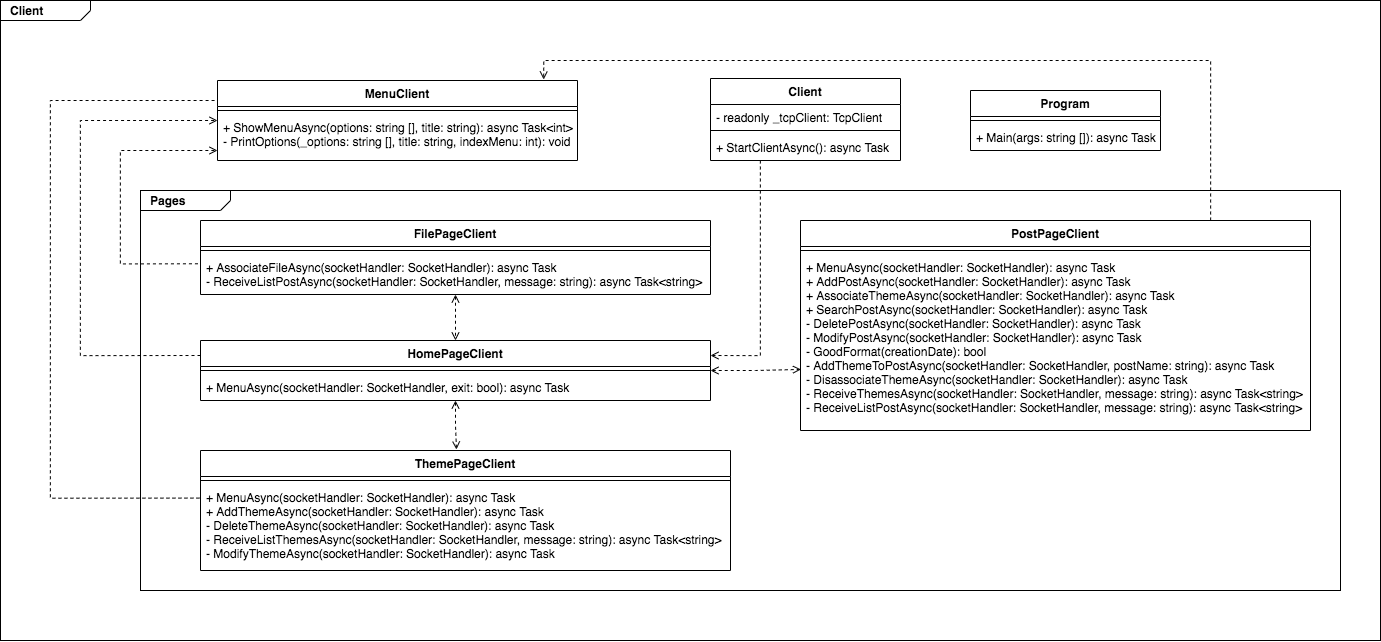

The diagram above was exported from draw.io. Its source (the exported page's mxGraphModel, read from the mxfile embedded in the PNG):
<mxGraphModel dx="3389" dy="1320" grid="1" gridSize="10" guides="1" tooltips="1" connect="1" arrows="1" fold="1" page="1" pageScale="1" pageWidth="827" pageHeight="1169" math="0" shadow="0">
  <root>
    <mxCell id="0" />
    <mxCell id="1" parent="0" />
    <mxCell id="shGeyvOLGRI1pWNVLQPN-38" value="&lt;p style=&quot;margin: 0px ; margin-top: 4px ; margin-left: 10px ; text-align: left&quot;&gt;&lt;b&gt;Client&lt;/b&gt;&lt;/p&gt;" style="html=1;strokeWidth=1;shape=mxgraph.sysml.package;html=1;overflow=fill;whiteSpace=wrap;" vertex="1" parent="1">
      <mxGeometry x="250" y="130" width="1380" height="640" as="geometry" />
    </mxCell>
    <mxCell id="shGeyvOLGRI1pWNVLQPN-1" value="Client" style="swimlane;fontStyle=1;align=center;verticalAlign=top;childLayout=stackLayout;horizontal=1;startSize=26;horizontalStack=0;resizeParent=1;resizeParentMax=0;resizeLast=0;collapsible=1;marginBottom=0;" vertex="1" parent="1">
      <mxGeometry x="960" y="208" width="190" height="82" as="geometry" />
    </mxCell>
    <mxCell id="shGeyvOLGRI1pWNVLQPN-2" value="- readonly _tcpClient: TcpClient" style="text;strokeColor=none;fillColor=none;align=left;verticalAlign=top;spacingLeft=4;spacingRight=4;overflow=hidden;rotatable=0;points=[[0,0.5],[1,0.5]];portConstraint=eastwest;" vertex="1" parent="shGeyvOLGRI1pWNVLQPN-1">
      <mxGeometry y="26" width="190" height="22" as="geometry" />
    </mxCell>
    <mxCell id="shGeyvOLGRI1pWNVLQPN-3" value="" style="line;strokeWidth=1;fillColor=none;align=left;verticalAlign=middle;spacingTop=-1;spacingLeft=3;spacingRight=3;rotatable=0;labelPosition=right;points=[];portConstraint=eastwest;" vertex="1" parent="shGeyvOLGRI1pWNVLQPN-1">
      <mxGeometry y="48" width="190" height="8" as="geometry" />
    </mxCell>
    <mxCell id="shGeyvOLGRI1pWNVLQPN-4" value="+ StartClientAsync(): async Task" style="text;strokeColor=none;fillColor=none;align=left;verticalAlign=top;spacingLeft=4;spacingRight=4;overflow=hidden;rotatable=0;points=[[0,0.5],[1,0.5]];portConstraint=eastwest;" vertex="1" parent="shGeyvOLGRI1pWNVLQPN-1">
      <mxGeometry y="56" width="190" height="26" as="geometry" />
    </mxCell>
    <mxCell id="shGeyvOLGRI1pWNVLQPN-5" value="MenuClient" style="swimlane;fontStyle=1;align=center;verticalAlign=top;childLayout=stackLayout;horizontal=1;startSize=26;horizontalStack=0;resizeParent=1;resizeParentMax=0;resizeLast=0;collapsible=1;marginBottom=0;" vertex="1" parent="1">
      <mxGeometry x="467" y="210" width="360" height="80" as="geometry" />
    </mxCell>
    <mxCell id="shGeyvOLGRI1pWNVLQPN-7" value="" style="line;strokeWidth=1;fillColor=none;align=left;verticalAlign=middle;spacingTop=-1;spacingLeft=3;spacingRight=3;rotatable=0;labelPosition=right;points=[];portConstraint=eastwest;" vertex="1" parent="shGeyvOLGRI1pWNVLQPN-5">
      <mxGeometry y="26" width="360" height="8" as="geometry" />
    </mxCell>
    <mxCell id="shGeyvOLGRI1pWNVLQPN-8" value="+ ShowMenuAsync(options: string [], title: string): async Task&lt;int&gt;&#10;- PrintOptions(_options: string [], title: string, indexMenu: int): void" style="text;strokeColor=none;fillColor=none;align=left;verticalAlign=top;spacingLeft=4;spacingRight=4;overflow=hidden;rotatable=0;points=[[0,0.5],[1,0.5]];portConstraint=eastwest;" vertex="1" parent="shGeyvOLGRI1pWNVLQPN-5">
      <mxGeometry y="34" width="360" height="46" as="geometry" />
    </mxCell>
    <mxCell id="shGeyvOLGRI1pWNVLQPN-9" value="Program" style="swimlane;fontStyle=1;align=center;verticalAlign=top;childLayout=stackLayout;horizontal=1;startSize=26;horizontalStack=0;resizeParent=1;resizeParentMax=0;resizeLast=0;collapsible=1;marginBottom=0;" vertex="1" parent="1">
      <mxGeometry x="1220" y="220" width="190" height="60" as="geometry" />
    </mxCell>
    <mxCell id="shGeyvOLGRI1pWNVLQPN-11" value="" style="line;strokeWidth=1;fillColor=none;align=left;verticalAlign=middle;spacingTop=-1;spacingLeft=3;spacingRight=3;rotatable=0;labelPosition=right;points=[];portConstraint=eastwest;" vertex="1" parent="shGeyvOLGRI1pWNVLQPN-9">
      <mxGeometry y="26" width="190" height="8" as="geometry" />
    </mxCell>
    <mxCell id="shGeyvOLGRI1pWNVLQPN-12" value="+ Main(args: string []): async Task" style="text;strokeColor=none;fillColor=none;align=left;verticalAlign=top;spacingLeft=4;spacingRight=4;overflow=hidden;rotatable=0;points=[[0,0.5],[1,0.5]];portConstraint=eastwest;" vertex="1" parent="shGeyvOLGRI1pWNVLQPN-9">
      <mxGeometry y="34" width="190" height="26" as="geometry" />
    </mxCell>
    <mxCell id="shGeyvOLGRI1pWNVLQPN-14" value="&lt;p style=&quot;margin: 0px ; margin-top: 4px ; margin-left: 10px ; text-align: left&quot;&gt;&lt;b&gt;Pages&lt;/b&gt;&lt;/p&gt;" style="html=1;strokeWidth=1;shape=mxgraph.sysml.package;html=1;overflow=fill;whiteSpace=wrap;" vertex="1" parent="1">
      <mxGeometry x="390" y="320" width="1200" height="400" as="geometry" />
    </mxCell>
    <mxCell id="shGeyvOLGRI1pWNVLQPN-29" style="edgeStyle=orthogonalEdgeStyle;rounded=0;orthogonalLoop=1;jettySize=auto;html=1;exitX=-0.005;exitY=0.232;exitDx=0;exitDy=0;exitPerimeter=0;dashed=1;endArrow=open;endFill=0;" edge="1" parent="1" source="shGeyvOLGRI1pWNVLQPN-18">
      <mxGeometry relative="1" as="geometry">
        <mxPoint x="467" y="280" as="targetPoint" />
        <Array as="points">
          <mxPoint x="370" y="393" />
          <mxPoint x="370" y="280" />
          <mxPoint x="467" y="280" />
        </Array>
      </mxGeometry>
    </mxCell>
    <mxCell id="shGeyvOLGRI1pWNVLQPN-30" value="" style="edgeStyle=orthogonalEdgeStyle;rounded=0;orthogonalLoop=1;jettySize=auto;html=1;dashed=1;endArrow=open;endFill=0;entryX=0.5;entryY=0;entryDx=0;entryDy=0;startArrow=open;startFill=0;" edge="1" parent="1" source="shGeyvOLGRI1pWNVLQPN-15" target="shGeyvOLGRI1pWNVLQPN-19">
      <mxGeometry relative="1" as="geometry" />
    </mxCell>
    <mxCell id="shGeyvOLGRI1pWNVLQPN-15" value="FilePageClient" style="swimlane;fontStyle=1;align=center;verticalAlign=top;childLayout=stackLayout;horizontal=1;startSize=26;horizontalStack=0;resizeParent=1;resizeParentMax=0;resizeLast=0;collapsible=1;marginBottom=0;" vertex="1" parent="1">
      <mxGeometry x="450" y="350" width="510" height="74" as="geometry" />
    </mxCell>
    <mxCell id="shGeyvOLGRI1pWNVLQPN-17" value="" style="line;strokeWidth=1;fillColor=none;align=left;verticalAlign=middle;spacingTop=-1;spacingLeft=3;spacingRight=3;rotatable=0;labelPosition=right;points=[];portConstraint=eastwest;" vertex="1" parent="shGeyvOLGRI1pWNVLQPN-15">
      <mxGeometry y="26" width="510" height="8" as="geometry" />
    </mxCell>
    <mxCell id="shGeyvOLGRI1pWNVLQPN-18" value="+ AssociateFileAsync(socketHandler: SocketHandler): async Task&#10;- ReceiveListPostAsync(socketHandler: SocketHandler, message: string): async Task&lt;string&gt;" style="text;strokeColor=none;fillColor=none;align=left;verticalAlign=top;spacingLeft=4;spacingRight=4;overflow=hidden;rotatable=0;points=[[0,0.5],[1,0.5]];portConstraint=eastwest;" vertex="1" parent="shGeyvOLGRI1pWNVLQPN-15">
      <mxGeometry y="34" width="510" height="40" as="geometry" />
    </mxCell>
    <mxCell id="shGeyvOLGRI1pWNVLQPN-31" style="edgeStyle=orthogonalEdgeStyle;rounded=0;orthogonalLoop=1;jettySize=auto;html=1;dashed=1;endArrow=open;endFill=0;exitX=0;exitY=0.25;exitDx=0;exitDy=0;" edge="1" parent="1" source="shGeyvOLGRI1pWNVLQPN-19">
      <mxGeometry relative="1" as="geometry">
        <mxPoint x="467" y="250" as="targetPoint" />
        <Array as="points">
          <mxPoint x="330" y="485" />
          <mxPoint x="330" y="250" />
          <mxPoint x="467" y="250" />
        </Array>
      </mxGeometry>
    </mxCell>
    <mxCell id="shGeyvOLGRI1pWNVLQPN-32" value="" style="edgeStyle=orthogonalEdgeStyle;rounded=0;orthogonalLoop=1;jettySize=auto;html=1;dashed=1;endArrow=open;endFill=0;entryX=0.001;entryY=0.653;entryDx=0;entryDy=0;entryPerimeter=0;startArrow=open;startFill=0;" edge="1" parent="1" source="shGeyvOLGRI1pWNVLQPN-19" target="shGeyvOLGRI1pWNVLQPN-24">
      <mxGeometry relative="1" as="geometry">
        <mxPoint x="1040" y="500" as="targetPoint" />
      </mxGeometry>
    </mxCell>
    <mxCell id="shGeyvOLGRI1pWNVLQPN-33" value="" style="edgeStyle=orthogonalEdgeStyle;rounded=0;orthogonalLoop=1;jettySize=auto;html=1;dashed=1;endArrow=open;endFill=0;entryX=0.483;entryY=-0.008;entryDx=0;entryDy=0;entryPerimeter=0;startArrow=open;startFill=0;" edge="1" parent="1" source="shGeyvOLGRI1pWNVLQPN-19" target="shGeyvOLGRI1pWNVLQPN-25">
      <mxGeometry relative="1" as="geometry">
        <mxPoint x="705" y="590" as="targetPoint" />
      </mxGeometry>
    </mxCell>
    <mxCell id="shGeyvOLGRI1pWNVLQPN-19" value="HomePageClient" style="swimlane;fontStyle=1;align=center;verticalAlign=top;childLayout=stackLayout;horizontal=1;startSize=26;horizontalStack=0;resizeParent=1;resizeParentMax=0;resizeLast=0;collapsible=1;marginBottom=0;" vertex="1" parent="1">
      <mxGeometry x="450" y="470" width="510" height="60" as="geometry" />
    </mxCell>
    <mxCell id="shGeyvOLGRI1pWNVLQPN-20" value="" style="line;strokeWidth=1;fillColor=none;align=left;verticalAlign=middle;spacingTop=-1;spacingLeft=3;spacingRight=3;rotatable=0;labelPosition=right;points=[];portConstraint=eastwest;" vertex="1" parent="shGeyvOLGRI1pWNVLQPN-19">
      <mxGeometry y="26" width="510" height="8" as="geometry" />
    </mxCell>
    <mxCell id="shGeyvOLGRI1pWNVLQPN-21" value="+ MenuAsync(socketHandler: SocketHandler, exit: bool): async Task" style="text;strokeColor=none;fillColor=none;align=left;verticalAlign=top;spacingLeft=4;spacingRight=4;overflow=hidden;rotatable=0;points=[[0,0.5],[1,0.5]];portConstraint=eastwest;" vertex="1" parent="shGeyvOLGRI1pWNVLQPN-19">
      <mxGeometry y="34" width="510" height="26" as="geometry" />
    </mxCell>
    <mxCell id="shGeyvOLGRI1pWNVLQPN-34" style="edgeStyle=orthogonalEdgeStyle;rounded=0;orthogonalLoop=1;jettySize=auto;html=1;entryX=0.906;entryY=-0.012;entryDx=0;entryDy=0;entryPerimeter=0;dashed=1;startArrow=none;startFill=0;endArrow=open;endFill=0;" edge="1" parent="1" source="shGeyvOLGRI1pWNVLQPN-22" target="shGeyvOLGRI1pWNVLQPN-5">
      <mxGeometry relative="1" as="geometry">
        <Array as="points">
          <mxPoint x="1460" y="190" />
          <mxPoint x="793" y="190" />
        </Array>
      </mxGeometry>
    </mxCell>
    <mxCell id="shGeyvOLGRI1pWNVLQPN-22" value="PostPageClient" style="swimlane;fontStyle=1;align=center;verticalAlign=top;childLayout=stackLayout;horizontal=1;startSize=26;horizontalStack=0;resizeParent=1;resizeParentMax=0;resizeLast=0;collapsible=1;marginBottom=0;" vertex="1" parent="1">
      <mxGeometry x="1050" y="350" width="510" height="210" as="geometry" />
    </mxCell>
    <mxCell id="shGeyvOLGRI1pWNVLQPN-23" value="" style="line;strokeWidth=1;fillColor=none;align=left;verticalAlign=middle;spacingTop=-1;spacingLeft=3;spacingRight=3;rotatable=0;labelPosition=right;points=[];portConstraint=eastwest;" vertex="1" parent="shGeyvOLGRI1pWNVLQPN-22">
      <mxGeometry y="26" width="510" height="8" as="geometry" />
    </mxCell>
    <mxCell id="shGeyvOLGRI1pWNVLQPN-24" value="+ MenuAsync(socketHandler: SocketHandler): async Task&#10;+ AddPostAsync(socketHandler: SocketHandler): async Task&#10;+ AssociateThemeAsync(socketHandler: SocketHandler): async Task&#10;+ SearchPostAsync(socketHandler: SocketHandler): async Task&#10;- DeletePostAsync(socketHandler: SocketHandler): async Task&#10;- ModifyPostAsync(socketHandler: SocketHandler): async Task&#10;- GoodFormat(creationDate): bool&#10;- AddThemeToPostAsync(socketHandler: SocketHandler, postName: string): async Task&#10;- DisassociateThemeAsync(socketHandler: SocketHandler): async Task&#10;- ReceiveThemesAsync(socketHandler: SocketHandler, message: string): async Task&lt;string&gt;&#10;- ReceiveListPostAsync(socketHandler: SocketHandler, message: string): async Task&lt;string&gt;&#10;" style="text;strokeColor=none;fillColor=none;align=left;verticalAlign=top;spacingLeft=4;spacingRight=4;overflow=hidden;rotatable=0;points=[[0,0.5],[1,0.5]];portConstraint=eastwest;" vertex="1" parent="shGeyvOLGRI1pWNVLQPN-22">
      <mxGeometry y="34" width="510" height="176" as="geometry" />
    </mxCell>
    <mxCell id="shGeyvOLGRI1pWNVLQPN-35" style="edgeStyle=orthogonalEdgeStyle;rounded=0;orthogonalLoop=1;jettySize=auto;html=1;entryX=0;entryY=0.25;entryDx=0;entryDy=0;dashed=1;startArrow=none;startFill=0;endArrow=none;endFill=0;exitX=-0.002;exitY=0.158;exitDx=0;exitDy=0;exitPerimeter=0;" edge="1" parent="1" source="shGeyvOLGRI1pWNVLQPN-27" target="shGeyvOLGRI1pWNVLQPN-5">
      <mxGeometry relative="1" as="geometry">
        <Array as="points">
          <mxPoint x="300" y="628" />
          <mxPoint x="300" y="230" />
        </Array>
      </mxGeometry>
    </mxCell>
    <mxCell id="shGeyvOLGRI1pWNVLQPN-25" value="ThemePageClient" style="swimlane;fontStyle=1;align=center;verticalAlign=top;childLayout=stackLayout;horizontal=1;startSize=26;horizontalStack=0;resizeParent=1;resizeParentMax=0;resizeLast=0;collapsible=1;marginBottom=0;" vertex="1" parent="1">
      <mxGeometry x="450" y="580" width="530" height="120" as="geometry" />
    </mxCell>
    <mxCell id="shGeyvOLGRI1pWNVLQPN-26" value="" style="line;strokeWidth=1;fillColor=none;align=left;verticalAlign=middle;spacingTop=-1;spacingLeft=3;spacingRight=3;rotatable=0;labelPosition=right;points=[];portConstraint=eastwest;" vertex="1" parent="shGeyvOLGRI1pWNVLQPN-25">
      <mxGeometry y="26" width="530" height="8" as="geometry" />
    </mxCell>
    <mxCell id="shGeyvOLGRI1pWNVLQPN-27" value="+ MenuAsync(socketHandler: SocketHandler): async Task&#10;+ AddThemeAsync(socketHandler: SocketHandler): async Task&#10;- DeleteThemeAsync(socketHandler: SocketHandler): async Task&#10;- ReceiveListThemesAsync(socketHandler: SocketHandler, message: string): async Task&lt;string&gt;&#10;- ModifyThemeAsync(socketHandler: SocketHandler): async Task&#10;" style="text;strokeColor=none;fillColor=none;align=left;verticalAlign=top;spacingLeft=4;spacingRight=4;overflow=hidden;rotatable=0;points=[[0,0.5],[1,0.5]];portConstraint=eastwest;" vertex="1" parent="shGeyvOLGRI1pWNVLQPN-25">
      <mxGeometry y="34" width="530" height="86" as="geometry" />
    </mxCell>
    <mxCell id="shGeyvOLGRI1pWNVLQPN-36" style="edgeStyle=orthogonalEdgeStyle;rounded=0;orthogonalLoop=1;jettySize=auto;html=1;entryX=1;entryY=0.25;entryDx=0;entryDy=0;dashed=1;startArrow=none;startFill=0;endArrow=open;endFill=0;" edge="1" parent="1" source="shGeyvOLGRI1pWNVLQPN-1" target="shGeyvOLGRI1pWNVLQPN-19">
      <mxGeometry relative="1" as="geometry">
        <Array as="points">
          <mxPoint x="1010" y="485" />
        </Array>
      </mxGeometry>
    </mxCell>
  </root>
</mxGraphModel>